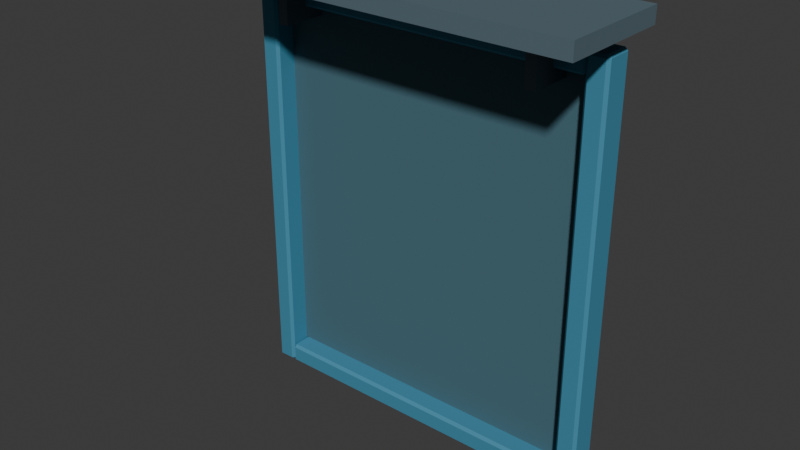 # Source: window_25.blend  (saved by Blender 5.2.45; exported with 4.5.12 LTS)
import bpy
from mathutils import Matrix  # noqa: F401  (used for matrix-valued properties, if any)

bpy.ops.wm.read_factory_settings(use_empty=True)
scene = bpy.context.scene
scene.name = 'Scene'

# ---- collections
col_collection = bpy.data.collections.new('Collection'); scene.collection.children.link(col_collection)

# ---- materials (node trees are filled in below, after node groups)
mat_window_25_palette = bpy.data.materials.new('window_25 palette')

# ---- material node trees
mat_window_25_palette.use_nodes = True; mat_window_25_palette.node_tree.nodes.clear()
_N = mat_window_25_palette.node_tree.nodes; _L = mat_window_25_palette.node_tree.links
n0 = _N.new('ShaderNodeBsdfPrincipled'); n0.name = 'Principled BSDF'; n0.location = (-200, 100)
n0.inputs[2].default_value = 0.78
n0.inputs[10].default_value = 0.005
n1 = _N.new('ShaderNodeOutputMaterial'); n1.name = 'Material Output'; n1.location = (200, 100)
n2 = _N.new('ShaderNodeVertexColor'); n2.name = 'Color Attribute'; n2.location = (0, 0)
n2.layer_name = 'Color'
_L.new(n0.outputs[0], n1.inputs[0])
_L.new(n2.outputs[0], n0.inputs[0])
n1.is_active_output = True

# ---- world
world_world = bpy.data.worlds.new('World'); scene.world = world_world
world_world.use_nodes = True; world_world.node_tree.nodes.clear()
_N = world_world.node_tree.nodes; _L = world_world.node_tree.links
n0 = _N.new('ShaderNodeOutputWorld'); n0.name = 'World Output'; n0.location = (200, 100)
n1 = _N.new('ShaderNodeBackground'); n1.name = 'Background'; n1.location = (-200, 100)
n1.inputs[0].default_value = (0.05088, 0.05088, 0.05088, 1.0)
_L.new(n1.outputs[0], n0.inputs[0])
n0.is_active_output = True
world_world.color = (0.05088, 0.05088, 0.05088)
world_world.sun_shadow_jitter_overblur = 0.0

# ---- meshes
me_cube_456 = bpy.data.meshes.new('Cube.456')
me_cube_456.from_pydata([(-0.72, -0.0275, -0.825), (-0.72, -0.0275, 0.825), (-0.72, 0.0275, -0.825), (-0.72, 0.0275, 0.825), (0.72, -0.0275, -0.825), (0.72, -0.0275, 0.825), (0.72, 0.0275, -0.825), (0.72, 0.0275, 0.825), (-0.798, -0.108, -0.915), (-0.798, -0.12, -0.903), (-0.81, -0.108, -0.903), (-0.798, -0.12, 0.903), (-0.798, -0.108, 0.915), (-0.81, -0.108, 0.903), (-0.798, -0.002, -0.915), (-0.81, -0.002, -0.903), (-0.798, 0.01, -0.903), (-0.798, -0.002, 0.915), (-0.798, 0.01, 0.903), (-0.81, -0.002, 0.903), (-0.732, -0.108, -0.915), (-0.72, -0.108, -0.903), (-0.732, -0.12, -0.903), (-0.732, -0.108, 0.915), (-0.732, -0.12, 0.903), (-0.72, -0.108, 0.903), (-0.732, -0.002, -0.915), (-0.732, 0.01, -0.903), (-0.72, -0.002, -0.903), (-0.732, -0.002, 0.915), (-0.72, -0.002, 0.903), (-0.732, 0.01, 0.903), (0.732, -0.108, -0.915), (0.732, -0.12, -0.903), (0.72, -0.108, -0.903), (0.732, -0.12, 0.903), (0.732, -0.108, 0.915), (0.72, -0.108, 0.903), (0.732, -0.002, -0.915), (0.72, -0.002, -0.903), (0.732, 0.01, -0.903), (0.732, -0.002, 0.915), (0.732, 0.01, 0.903), (0.72, -0.002, 0.903), (0.798, -0.108, -0.915), (0.81, -0.108, -0.903), (0.798, -0.12, -0.903), (0.798, -0.108, 0.915), (0.798, -0.12, 0.903), (0.81, -0.108, 0.903), (0.798, -0.002, -0.915), (0.798, 0.01, -0.903), (0.81, -0.002, -0.903), (0.798, -0.002, 0.915), (0.81, -0.002, 0.903), (0.798, 0.01, 0.903), (-0.708, -0.108, -0.915), (-0.708, -0.12, -0.903), (-0.72, -0.108, -0.903), (-0.708, -0.12, -0.837), (-0.708, -0.108, -0.825), (-0.72, -0.108, -0.837), (-0.708, -0.002, -0.915), (-0.72, -0.002, -0.903), (-0.708, 0.01, -0.903), (-0.708, -0.002, -0.825), (-0.708, 0.01, -0.837), (-0.72, -0.002, -0.837), (0.708, -0.108, -0.915), (0.72, -0.108, -0.903), (0.708, -0.12, -0.903), (0.708, -0.108, -0.825), (0.708, -0.12, -0.837), (0.72, -0.108, -0.837), (0.708, -0.002, -0.915), (0.708, 0.01, -0.903), (0.72, -0.002, -0.903), (0.708, -0.002, -0.825), (0.72, -0.002, -0.837), (0.708, 0.01, -0.837), (-0.708, -0.108, 0.825), (-0.708, -0.12, 0.837), (-0.72, -0.108, 0.837), (-0.708, -0.12, 0.903), (-0.708, -0.108, 0.915), (-0.72, -0.108, 0.903), (-0.708, -0.002, 0.825), (-0.72, -0.002, 0.837), (-0.708, 0.01, 0.837), (-0.708, -0.002, 0.915), (-0.708, 0.01, 0.903), (-0.72, -0.002, 0.903), (0.708, -0.108, 0.825), (0.72, -0.108, 0.837), (0.708, -0.12, 0.837), (0.708, -0.108, 0.915), (0.708, -0.12, 0.903), (0.72, -0.108, 0.903), (0.708, -0.002, 0.825), (0.708, 0.01, 0.837), (0.72, -0.002, 0.837), (0.708, -0.002, 0.915), (0.72, -0.002, 0.903), (0.708, 0.01, 0.903), (-0.87, -0.45, 0.99), (-0.87, -0.45, 1.06), (-0.87, 0.05, 0.99), (-0.87, 0.05, 1.06), (0.87, -0.45, 0.99), (0.87, -0.45, 1.06), (0.87, 0.05, 0.99), (0.87, 0.05, 1.06), (-0.5985, -0.22, 0.77), (-0.5985, -0.22, 1.02), (-0.5985, -0.02, 0.77), (-0.5985, -0.02, 1.02), (-0.5535, -0.22, 0.77), (-0.5535, -0.22, 1.02), (-0.5535, -0.02, 0.77), (-0.5535, -0.02, 1.02), (0.5535, -0.22, 0.77), (0.5535, -0.22, 1.02), (0.5535, -0.02, 0.77), (0.5535, -0.02, 1.02), (0.5985, -0.22, 0.77), (0.5985, -0.22, 1.02), (0.5985, -0.02, 0.77), (0.5985, -0.02, 1.02)], [], [(0, 1, 3, 2), (2, 3, 7, 6), (6, 7, 5, 4), (4, 5, 1, 0), (2, 6, 4, 0), (7, 3, 1, 5), (8, 9, 10), (11, 12, 13), (14, 15, 16), (17, 18, 19), (20, 21, 22), (23, 24, 25), (26, 27, 28), (29, 30, 31), (14, 8, 10, 15), (9, 11, 13, 10), (12, 17, 19, 13), (18, 16, 15, 19), (26, 14, 16, 27), (17, 29, 31, 18), (30, 28, 27, 31), (20, 26, 28, 21), (29, 23, 25, 30), (24, 22, 21, 25), (8, 20, 22, 9), (23, 12, 11, 24), (14, 26, 20, 8), (10, 13, 19, 15), (22, 24, 11, 9), (29, 17, 12, 23), (16, 18, 31, 27), (28, 30, 25, 21), (32, 33, 34), (35, 36, 37), (38, 39, 40), (41, 42, 43), (44, 45, 46), (47, 48, 49), (50, 51, 52), (53, 54, 55), (38, 32, 34, 39), (33, 35, 37, 34), (36, 41, 43, 37), (42, 40, 39, 43), (50, 38, 40, 51), (41, 53, 55, 42), (54, 52, 51, 55), (44, 50, 52, 45), (53, 47, 49, 54), (48, 46, 45, 49), (32, 44, 46, 33), (47, 36, 35, 48), (38, 50, 44, 32), (34, 37, 43, 39), (46, 48, 35, 33), (53, 41, 36, 47), (40, 42, 55, 51), (52, 54, 49, 45), (56, 57, 58), (59, 60, 61), (62, 63, 64), (65, 66, 67), (68, 69, 70), (71, 72, 73), (74, 75, 76), (77, 78, 79), (62, 56, 58, 63), (57, 59, 61, 58), (60, 65, 67, 61), (66, 64, 63, 67), (74, 62, 64, 75), (65, 77, 79, 66), (78, 76, 75, 79), (68, 74, 76, 69), (77, 71, 73, 78), (72, 70, 69, 73), (56, 68, 70, 57), (71, 60, 59, 72), (62, 74, 68, 56), (58, 61, 67, 63), (70, 72, 59, 57), (77, 65, 60, 71), (64, 66, 79, 75), (76, 78, 73, 69), (80, 81, 82), (83, 84, 85), (86, 87, 88), (89, 90, 91), (92, 93, 94), (95, 96, 97), (98, 99, 100), (101, 102, 103), (86, 80, 82, 87), (81, 83, 85, 82), (84, 89, 91, 85), (90, 88, 87, 91), (98, 86, 88, 99), (89, 101, 103, 90), (102, 100, 99, 103), (92, 98, 100, 93), (101, 95, 97, 102), (96, 94, 93, 97), (80, 92, 94, 81), (95, 84, 83, 96), (86, 98, 92, 80), (82, 85, 91, 87), (94, 96, 83, 81), (101, 89, 84, 95), (88, 90, 103, 99), (100, 102, 97, 93), (104, 105, 107, 106), (106, 107, 111, 110), (110, 111, 109, 108), (108, 109, 105, 104), (106, 110, 108, 104), (111, 107, 105, 109), (112, 113, 115, 114), (114, 115, 119, 118), (118, 119, 117, 116), (116, 117, 113, 112), (114, 118, 116, 112), (119, 115, 113, 117), (120, 121, 123, 122), (122, 123, 127, 126), (126, 127, 125, 124), (124, 125, 121, 120), (122, 126, 124, 120), (127, 123, 121, 125)])
_uv = me_cube_456.uv_layers.new(name='UVMap')
_uv.uv.foreach_set('vector', [0.375, 0.0, 0.625, 0.0, 0.625, 0.25, 0.375, 0.25, 0.375, 0.25, 0.625, 0.25, 0.625, 0.5, 0.375, 0.5, 0.375, 0.5, 0.625, 0.5, 0.625, 0.75, 0.375, 0.75, 0.375, 0.75, 0.625, 0.75, 0.625, 1.0, 0.375, 1.0, 0.125, 0.5, 0.375, 0.5, 0.375, 0.75, 0.125, 0.75, 0.625, 0.5, 0.875, 0.5, 0.875, 0.75, 0.625, 0.75, 0.1583, 0.7269, 0.1583, 0.75, 0.125, 0.7269, 0.6234, 0.9667, 0.625, 0.9667, 0.6234, 1.0, 0.1583, 0.5231, 0.125, 0.5231, 0.1583, 0.5, 0.625, 0.2645, 0.6234, 0.2833, 0.6234, 0.2327, 0.3417, 0.7269, 0.3762, 0.7269, 0.3592, 0.7667, 0.6417, 0.7551, 0.6234, 0.7833, 0.6234, 0.7327, 0.3417, 0.5231, 0.3592, 0.4833, 0.3762, 0.5231, 0.6417, 0.509, 0.6234, 0.5231, 0.6234, 0.475, 0.1583, 0.5231, 0.1583, 0.7269, 0.125, 0.7269, 0.125, 0.5231, 0.3766, 0.0, 0.6234, 0.0, 0.6234, 0.02308, 0.3766, 0.02308, 0.625, 0.02308, 0.625, 0.2645, 0.6234, 0.2327, 0.6234, 0.02308, 0.6234, 0.2833, 0.3766, 0.2833, 0.3766, 0.2269, 0.6234, 0.2327, 0.3417, 0.5231, 0.1583, 0.5231, 0.1583, 0.5, 0.3592, 0.4833, 0.625, 0.2645, 0.6417, 0.509, 0.6234, 0.475, 0.6234, 0.2833, 0.6234, 0.5231, 0.3762, 0.5231, 0.3592, 0.4833, 0.6234, 0.475, 0.3417, 0.7269, 0.3417, 0.5231, 0.3762, 0.5231, 0.3762, 0.7269, 0.6417, 0.509, 0.6417, 0.7551, 0.6234, 0.7327, 0.6234, 0.5231, 0.6234, 0.7833, 0.3592, 0.7667, 0.3762, 0.7269, 0.6234, 0.7327, 0.1583, 0.7269, 0.3417, 0.7269, 0.3592, 0.7667, 0.1583, 0.75, 0.6417, 0.7551, 0.625, 0.9667, 0.6234, 0.9667, 0.6234, 0.7833, 0.1583, 0.5231, 0.3417, 0.5231, 0.3417, 0.7269, 0.1583, 0.7269, 0.3766, 0.02308, 0.6234, 0.02308, 0.6234, 0.2327, 0.3766, 0.2269, 0.3592, 0.7667, 0.6234, 0.7833, 0.6234, 0.9667, 0.3766, 0.9667, 0.6417, 0.509, 0.8417, 0.5231, 0.8417, 0.7269, 0.6417, 0.7551, 0.3766, 0.2833, 0.6234, 0.2833, 0.6234, 0.475, 0.3592, 0.4833, 0.3762, 0.5231, 0.6234, 0.5231, 0.6234, 0.7327, 0.3762, 0.7269, 0.1583, 0.7269, 0.1583, 0.75, 0.125, 0.7269, 0.6234, 0.9667, 0.625, 0.9667, 0.6234, 1.0, 0.1583, 0.5231, 0.125, 0.5231, 0.1583, 0.5, 0.625, 0.2645, 0.6234, 0.2833, 0.6234, 0.2327, 0.3417, 0.7269, 0.3762, 0.7269, 0.3592, 0.7667, 0.6417, 0.7551, 0.6234, 0.7833, 0.6234, 0.7327, 0.3417, 0.5231, 0.3592, 0.4833, 0.3762, 0.5231, 0.6417, 0.509, 0.6234, 0.5231, 0.6234, 0.475, 0.1583, 0.5231, 0.1583, 0.7269, 0.125, 0.7269, 0.125, 0.5231, 0.3766, 0.0, 0.6234, 0.0, 0.6234, 0.02308, 0.3766, 0.02308, 0.625, 0.02308, 0.625, 0.2645, 0.6234, 0.2327, 0.6234, 0.02308, 0.6234, 0.2833, 0.3766, 0.2833, 0.3766, 0.2269, 0.6234, 0.2327, 0.3417, 0.5231, 0.1583, 0.5231, 0.1583, 0.5, 0.3592, 0.4833, 0.625, 0.2645, 0.6417, 0.509, 0.6234, 0.475, 0.6234, 0.2833, 0.6234, 0.5231, 0.3762, 0.5231, 0.3592, 0.4833, 0.6234, 0.475, 0.3417, 0.7269, 0.3417, 0.5231, 0.3762, 0.5231, 0.3762, 0.7269, 0.6417, 0.509, 0.6417, 0.7551, 0.6234, 0.7327, 0.6234, 0.5231, 0.6234, 0.7833, 0.3592, 0.7667, 0.3762, 0.7269, 0.6234, 0.7327, 0.1583, 0.7269, 0.3417, 0.7269, 0.3592, 0.7667, 0.1583, 0.75, 0.6417, 0.7551, 0.625, 0.9667, 0.6234, 0.9667, 0.6234, 0.7833, 0.1583, 0.5231, 0.3417, 0.5231, 0.3417, 0.7269, 0.1583, 0.7269, 0.3766, 0.02308, 0.6234, 0.02308, 0.6234, 0.2327, 0.3766, 0.2269, 0.3592, 0.7667, 0.6234, 0.7833, 0.6234, 0.9667, 0.3766, 0.9667, 0.6417, 0.509, 0.8417, 0.5231, 0.8417, 0.7269, 0.6417, 0.7551, 0.3766, 0.2833, 0.6234, 0.2833, 0.6234, 0.475, 0.3592, 0.4833, 0.3762, 0.5231, 0.6234, 0.5231, 0.6234, 0.7327, 0.3762, 0.7269, 0.1271, 0.7269, 0.1271, 0.75, 0.125, 0.7269, 0.5917, 0.9979, 0.625, 0.9979, 0.5917, 1.0, 0.1271, 0.5231, 0.125, 0.5231, 0.1271, 0.5, 0.625, 0.2437, 0.5917, 0.2521, 0.5917, 0.2327, 0.3729, 0.7269, 0.4, 0.7269, 0.3906, 0.751, 0.626, 0.7395, 0.5917, 0.7521, 0.5917, 0.7327, 0.3729, 0.5231, 0.3906, 0.499, 0.4, 0.5231, 0.626, 0.5168, 0.5917, 0.5231, 0.5917, 0.4984, 0.1271, 0.5231, 0.1271, 0.7269, 0.125, 0.7269, 0.125, 0.5231, 0.4083, 0.0, 0.5917, 0.0, 0.5917, 0.02308, 0.4083, 0.02308, 0.625, 0.02308, 0.625, 0.2437, 0.5917, 0.2327, 0.5917, 0.02308, 0.5917, 0.2521, 0.4083, 0.2521, 0.4083, 0.2269, 0.5917, 0.2327, 0.3729, 0.5231, 0.1271, 0.5231, 0.1271, 0.5, 0.3906, 0.499, 0.625, 0.2437, 0.626, 0.5168, 0.5917, 0.4984, 0.5917, 0.2521, 0.5917, 0.5231, 0.4, 0.5231, 0.3906, 0.499, 0.5917, 0.4984, 0.3729, 0.7269, 0.3729, 0.5231, 0.4, 0.5231, 0.4, 0.7269, 0.626, 0.5168, 0.626, 0.7395, 0.5917, 0.7327, 0.5917, 0.5231, 0.5917, 0.7521, 0.3906, 0.751, 0.4, 0.7269, 0.5917, 0.7327, 0.1271, 0.7269, 0.3729, 0.7269, 0.3906, 0.751, 0.1271, 0.75, 0.626, 0.7395, 0.625, 0.9979, 0.5917, 0.9979, 0.5917, 0.7521, 0.1271, 0.5231, 0.3729, 0.5231, 0.3729, 0.7269, 0.1271, 0.7269, 0.4083, 0.02308, 0.5917, 0.02308, 0.5917, 0.2327, 0.4083, 0.2269, 0.3906, 0.751, 0.5917, 0.7521, 0.5917, 0.9979, 0.4083, 0.9979, 0.626, 0.5168, 0.8729, 0.5231, 0.8729, 0.7269, 0.626, 0.7395, 0.4083, 0.2521, 0.5917, 0.2521, 0.5917, 0.4984, 0.3906, 0.499, 0.4, 0.5231, 0.5917, 0.5231, 0.5917, 0.7327, 0.4, 0.7269, 0.1271, 0.7269, 0.1271, 0.75, 0.125, 0.7269, 0.5917, 0.9979, 0.625, 0.9979, 0.5917, 1.0, 0.1271, 0.5231, 0.125, 0.5231, 0.1271, 0.5, 0.625, 0.2437, 0.5917, 0.2521, 0.5917, 0.2327, 0.3729, 0.7269, 0.4, 0.7269, 0.3906, 0.751, 0.626, 0.7395, 0.5917, 0.7521, 0.5917, 0.7327, 0.3729, 0.5231, 0.3906, 0.499, 0.4, 0.5231, 0.626, 0.5168, 0.5917, 0.5231, 0.5917, 0.4984, 0.1271, 0.5231, 0.1271, 0.7269, 0.125, 0.7269, 0.125, 0.5231, 0.4083, 0.0, 0.5917, 0.0, 0.5917, 0.02308, 0.4083, 0.02308, 0.625, 0.02308, 0.625, 0.2437, 0.5917, 0.2327, 0.5917, 0.02308, 0.5917, 0.2521, 0.4083, 0.2521, 0.4083, 0.2269, 0.5917, 0.2327, 0.3729, 0.5231, 0.1271, 0.5231, 0.1271, 0.5, 0.3906, 0.499, 0.625, 0.2437, 0.626, 0.5168, 0.5917, 0.4984, 0.5917, 0.2521, 0.5917, 0.5231, 0.4, 0.5231, 0.3906, 0.499, 0.5917, 0.4984, 0.3729, 0.7269, 0.3729, 0.5231, 0.4, 0.5231, 0.4, 0.7269, 0.626, 0.5168, 0.626, 0.7395, 0.5917, 0.7327, 0.5917, 0.5231, 0.5917, 0.7521, 0.3906, 0.751, 0.4, 0.7269, 0.5917, 0.7327, 0.1271, 0.7269, 0.3729, 0.7269, 0.3906, 0.751, 0.1271, 0.75, 0.626, 0.7395, 0.625, 0.9979, 0.5917, 0.9979, 0.5917, 0.7521, 0.1271, 0.5231, 0.3729, 0.5231, 0.3729, 0.7269, 0.1271, 0.7269, 0.4083, 0.02308, 0.5917, 0.02308, 0.5917, 0.2327, 0.4083, 0.2269, 0.3906, 0.751, 0.5917, 0.7521, 0.5917, 0.9979, 0.4083, 0.9979, 0.626, 0.5168, 0.8729, 0.5231, 0.8729, 0.7269, 0.626, 0.7395, 0.4083, 0.2521, 0.5917, 0.2521, 0.5917, 0.4984, 0.3906, 0.499, 0.4, 0.5231, 0.5917, 0.5231, 0.5917, 0.7327, 0.4, 0.7269, 0.375, 0.0, 0.625, 0.0, 0.625, 0.25, 0.375, 0.25, 0.375, 0.25, 0.625, 0.25, 0.625, 0.5, 0.375, 0.5, 0.375, 0.5, 0.625, 0.5, 0.625, 0.75, 0.375, 0.75, 0.375, 0.75, 0.625, 0.75, 0.625, 1.0, 0.375, 1.0, 0.125, 0.5, 0.375, 0.5, 0.375, 0.75, 0.125, 0.75, 0.625, 0.5, 0.875, 0.5, 0.875, 0.75, 0.625, 0.75, 0.375, 0.0, 0.625, 0.0, 0.625, 0.25, 0.375, 0.25, 0.375, 0.25, 0.625, 0.25, 0.625, 0.5, 0.375, 0.5, 0.375, 0.5, 0.625, 0.5, 0.625, 0.75, 0.375, 0.75, 0.375, 0.75, 0.625, 0.75, 0.625, 1.0, 0.375, 1.0, 0.125, 0.5, 0.375, 0.5, 0.375, 0.75, 0.125, 0.75, 0.625, 0.5, 0.875, 0.5, 0.875, 0.75, 0.625, 0.75, 0.375, 0.0, 0.625, 0.0, 0.625, 0.25, 0.375, 0.25, 0.375, 0.25, 0.625, 0.25, 0.625, 0.5, 0.375, 0.5, 0.375, 0.5, 0.625, 0.5, 0.625, 0.75, 0.375, 0.75, 0.375, 0.75, 0.625, 0.75, 0.625, 1.0, 0.375, 1.0, 0.125, 0.5, 0.375, 0.5, 0.375, 0.75, 0.125, 0.75, 0.625, 0.5, 0.875, 0.5, 0.875, 0.75, 0.625, 0.75])
_ca = me_cube_456.color_attributes.new('Color', 'BYTE_COLOR', 'CORNER')
_ca.data.foreach_set('color', [0.05951, 0.15, 0.1912, 1.0, 0.05951, 0.15, 0.1912, 1.0, 0.05951, 0.15, 0.1912, 1.0, 0.05951, 0.15, 0.1912, 1.0, 0.05951, 0.15, 0.1912, 1.0, 0.05951, 0.15, 0.1912, 1.0, 0.05951, 0.15, 0.1912, 1.0, 0.05951, 0.15, 0.1912, 1.0, 0.05951, 0.15, 0.1912, 1.0, 0.05951, 0.15, 0.1912, 1.0, 0.05951, 0.15, 0.1912, 1.0, 0.05951, 0.15, 0.1912, 1.0, 0.05951, 0.15, 0.1912, 1.0, 0.05951, 0.15, 0.1912, 1.0, 0.05951, 0.15, 0.1912, 1.0, 0.05951, 0.15, 0.1912, 1.0, 0.05951, 0.15, 0.1912, 1.0, 0.05951, 0.15, 0.1912, 1.0, 0.05951, 0.15, 0.1912, 1.0, 0.05951, 0.15, 0.1912, 1.0, 0.05951, 0.15, 0.1912, 1.0, 0.05951, 0.15, 0.1912, 1.0, 0.05951, 0.15, 0.1912, 1.0, 0.05951, 0.15, 0.1912, 1.0, 0.05448, 0.2502, 0.3813, 1.0, 0.05448, 0.2502, 0.3813, 1.0, 0.05448, 0.2502, 0.3813, 1.0, 0.05448, 0.2502, 0.3813, 1.0, 0.05448, 0.2502, 0.3813, 1.0, 0.05448, 0.2502, 0.3813, 1.0, 0.05448, 0.2502, 0.3813, 1.0, 0.05448, 0.2502, 0.3813, 1.0, 0.05448, 0.2502, 0.3813, 1.0, 0.05448, 0.2502, 0.3813, 1.0, 0.05448, 0.2502, 0.3813, 1.0, 0.05448, 0.2502, 0.3813, 1.0, 0.05448, 0.2502, 0.3813, 1.0, 0.05448, 0.2502, 0.3813, 1.0, 0.05448, 0.2502, 0.3813, 1.0, 0.05448, 0.2502, 0.3813, 1.0, 0.05448, 0.2502, 0.3813, 1.0, 0.05448, 0.2502, 0.3813, 1.0, 0.05448, 0.2502, 0.3813, 1.0, 0.05448, 0.2502, 0.3813, 1.0, 0.05448, 0.2502, 0.3813, 1.0, 0.05448, 0.2502, 0.3813, 1.0, 0.05448, 0.2502, 0.3813, 1.0, 0.05448, 0.2502, 0.3813, 1.0, 0.05448, 0.2502, 0.3813, 1.0, 0.05448, 0.2502, 0.3813, 1.0, 0.05448, 0.2502, 0.3813, 1.0, 0.05448, 0.2502, 0.3813, 1.0, 0.05448, 0.2502, 0.3813, 1.0, 0.05448, 0.2502, 0.3813, 1.0, 0.05448, 0.2502, 0.3813, 1.0, 0.05448, 0.2502, 0.3813, 1.0, 0.05448, 0.2502, 0.3813, 1.0, 0.05448, 0.2502, 0.3813, 1.0, 0.05448, 0.2502, 0.3813, 1.0, 0.05448, 0.2502, 0.3813, 1.0, 0.05448, 0.2502, 0.3813, 1.0, 0.05448, 0.2502, 0.3813, 1.0, 0.05448, 0.2502, 0.3813, 1.0, 0.05448, 0.2502, 0.3813, 1.0, 0.05448, 0.2502, 0.3813, 1.0, 0.05448, 0.2502, 0.3813, 1.0, 0.05448, 0.2502, 0.3813, 1.0, 0.05448, 0.2502, 0.3813, 1.0, 0.05448, 0.2502, 0.3813, 1.0, 0.05448, 0.2502, 0.3813, 1.0, 0.05448, 0.2502, 0.3813, 1.0, 0.05448, 0.2502, 0.3813, 1.0, 0.05448, 0.2502, 0.3813, 1.0, 0.05448, 0.2502, 0.3813, 1.0, 0.05448, 0.2502, 0.3813, 1.0, 0.05448, 0.2502, 0.3813, 1.0, 0.05448, 0.2502, 0.3813, 1.0, 0.05448, 0.2502, 0.3813, 1.0, 0.05448, 0.2502, 0.3813, 1.0, 0.05448, 0.2502, 0.3813, 1.0, 0.05448, 0.2502, 0.3813, 1.0, 0.05448, 0.2502, 0.3813, 1.0, 0.05448, 0.2502, 0.3813, 1.0, 0.05448, 0.2502, 0.3813, 1.0, 0.05448, 0.2502, 0.3813, 1.0, 0.05448, 0.2502, 0.3813, 1.0, 0.05448, 0.2502, 0.3813, 1.0, 0.05448, 0.2502, 0.3813, 1.0, 0.05448, 0.2502, 0.3813, 1.0, 0.05448, 0.2502, 0.3813, 1.0, 0.05448, 0.2502, 0.3813, 1.0, 0.05448, 0.2502, 0.3813, 1.0, 0.05448, 0.2502, 0.3813, 1.0, 0.05448, 0.2502, 0.3813, 1.0, 0.05448, 0.2502, 0.3813, 1.0, 0.05448, 0.2502, 0.3813, 1.0, 0.05448, 0.2502, 0.3813, 1.0, 0.05448, 0.2502, 0.3813, 1.0, 0.05448, 0.2502, 0.3813, 1.0, 0.05448, 0.2502, 0.3813, 1.0, 0.05448, 0.2502, 0.3813, 1.0, 0.05448, 0.2502, 0.3813, 1.0, 0.05448, 0.2502, 0.3813, 1.0, 0.05448, 0.2502, 0.3813, 1.0, 0.05448, 0.2502, 0.3813, 1.0, 0.05448, 0.2502, 0.3813, 1.0, 0.05448, 0.2502, 0.3813, 1.0, 0.05448, 0.2502, 0.3813, 1.0, 0.05448, 0.2502, 0.3813, 1.0, 0.05448, 0.2502, 0.3813, 1.0, 0.05448, 0.2502, 0.3813, 1.0, 0.05448, 0.2502, 0.3813, 1.0, 0.05448, 0.2502, 0.3813, 1.0, 0.05448, 0.2502, 0.3813, 1.0, 0.05448, 0.2502, 0.3813, 1.0, 0.05448, 0.2502, 0.3813, 1.0, 0.05448, 0.2502, 0.3813, 1.0, 0.05448, 0.2502, 0.3813, 1.0, 0.05448, 0.2502, 0.3813, 1.0, 0.05448, 0.2502, 0.3813, 1.0, 0.05448, 0.2502, 0.3813, 1.0, 0.05448, 0.2502, 0.3813, 1.0, 0.05448, 0.2502, 0.3813, 1.0, 0.05448, 0.2502, 0.3813, 1.0, 0.05448, 0.2502, 0.3813, 1.0, 0.05448, 0.2502, 0.3813, 1.0, 0.05448, 0.2502, 0.3813, 1.0, 0.05448, 0.2502, 0.3813, 1.0, 0.05448, 0.2502, 0.3813, 1.0, 0.05448, 0.2502, 0.3813, 1.0, 0.05448, 0.2502, 0.3813, 1.0, 0.05448, 0.2502, 0.3813, 1.0, 0.05448, 0.2502, 0.3813, 1.0, 0.05448, 0.2502, 0.3813, 1.0, 0.05448, 0.2502, 0.3813, 1.0, 0.05448, 0.2502, 0.3813, 1.0, 0.05448, 0.2502, 0.3813, 1.0, 0.05448, 0.2502, 0.3813, 1.0, 0.05448, 0.2502, 0.3813, 1.0, 0.05448, 0.2502, 0.3813, 1.0, 0.05448, 0.2502, 0.3813, 1.0, 0.05448, 0.2502, 0.3813, 1.0, 0.05448, 0.2502, 0.3813, 1.0, 0.05448, 0.2502, 0.3813, 1.0, 0.05448, 0.2502, 0.3813, 1.0, 0.05448, 0.2502, 0.3813, 1.0, 0.05448, 0.2502, 0.3813, 1.0, 0.05448, 0.2502, 0.3813, 1.0, 0.05448, 0.2502, 0.3813, 1.0, 0.05448, 0.2502, 0.3813, 1.0, 0.05448, 0.2502, 0.3813, 1.0, 0.05448, 0.2502, 0.3813, 1.0, 0.05448, 0.2502, 0.3813, 1.0, 0.05448, 0.2502, 0.3813, 1.0, 0.05448, 0.2502, 0.3813, 1.0, 0.05448, 0.2502, 0.3813, 1.0, 0.05448, 0.2502, 0.3813, 1.0, 0.05448, 0.2502, 0.3813, 1.0, 0.05448, 0.2502, 0.3813, 1.0, 0.05448, 0.2502, 0.3813, 1.0, 0.05448, 0.2502, 0.3813, 1.0, 0.05448, 0.2502, 0.3813, 1.0, 0.05448, 0.2502, 0.3813, 1.0, 0.05448, 0.2502, 0.3813, 1.0, 0.05448, 0.2502, 0.3813, 1.0, 0.05448, 0.2502, 0.3813, 1.0, 0.05448, 0.2502, 0.3813, 1.0, 0.05448, 0.2502, 0.3813, 1.0, 0.05448, 0.2502, 0.3813, 1.0, 0.05448, 0.2502, 0.3813, 1.0, 0.05448, 0.2502, 0.3813, 1.0, 0.05448, 0.2502, 0.3813, 1.0, 0.05448, 0.2502, 0.3813, 1.0, 0.05448, 0.2502, 0.3813, 1.0, 0.05448, 0.2502, 0.3813, 1.0, 0.05448, 0.2502, 0.3813, 1.0, 0.05448, 0.2502, 0.3813, 1.0, 0.05448, 0.2502, 0.3813, 1.0, 0.05448, 0.2502, 0.3813, 1.0, 0.05448, 0.2502, 0.3813, 1.0, 0.05448, 0.2502, 0.3813, 1.0, 0.05448, 0.2502, 0.3813, 1.0, 0.05448, 0.2502, 0.3813, 1.0, 0.05448, 0.2502, 0.3813, 1.0, 0.05448, 0.2502, 0.3813, 1.0, 0.05448, 0.2502, 0.3813, 1.0, 0.05448, 0.2502, 0.3813, 1.0, 0.05448, 0.2502, 0.3813, 1.0, 0.05448, 0.2502, 0.3813, 1.0, 0.05448, 0.2502, 0.3813, 1.0, 0.05448, 0.2502, 0.3813, 1.0, 0.05448, 0.2502, 0.3813, 1.0, 0.05448, 0.2502, 0.3813, 1.0, 0.05448, 0.2502, 0.3813, 1.0, 0.05448, 0.2502, 0.3813, 1.0, 0.05448, 0.2502, 0.3813, 1.0, 0.05448, 0.2502, 0.3813, 1.0, 0.05448, 0.2502, 0.3813, 1.0, 0.05448, 0.2502, 0.3813, 1.0, 0.05448, 0.2502, 0.3813, 1.0, 0.05448, 0.2502, 0.3813, 1.0, 0.05448, 0.2502, 0.3813, 1.0, 0.05448, 0.2502, 0.3813, 1.0, 0.05448, 0.2502, 0.3813, 1.0, 0.05448, 0.2502, 0.3813, 1.0, 0.05448, 0.2502, 0.3813, 1.0, 0.05448, 0.2502, 0.3813, 1.0, 0.05448, 0.2502, 0.3813, 1.0, 0.05448, 0.2502, 0.3813, 1.0, 0.05448, 0.2502, 0.3813, 1.0, 0.05448, 0.2502, 0.3813, 1.0, 0.05448, 0.2502, 0.3813, 1.0, 0.05448, 0.2502, 0.3813, 1.0, 0.05448, 0.2502, 0.3813, 1.0, 0.05448, 0.2502, 0.3813, 1.0, 0.05448, 0.2502, 0.3813, 1.0, 0.05448, 0.2502, 0.3813, 1.0, 0.05448, 0.2502, 0.3813, 1.0, 0.05448, 0.2502, 0.3813, 1.0, 0.05448, 0.2502, 0.3813, 1.0, 0.05448, 0.2502, 0.3813, 1.0, 0.05448, 0.2502, 0.3813, 1.0, 0.05448, 0.2502, 0.3813, 1.0, 0.05448, 0.2502, 0.3813, 1.0, 0.05448, 0.2502, 0.3813, 1.0, 0.05448, 0.2502, 0.3813, 1.0, 0.05448, 0.2502, 0.3813, 1.0, 0.05448, 0.2502, 0.3813, 1.0, 0.05448, 0.2502, 0.3813, 1.0, 0.05448, 0.2502, 0.3813, 1.0, 0.05448, 0.2502, 0.3813, 1.0, 0.05448, 0.2502, 0.3813, 1.0, 0.05448, 0.2502, 0.3813, 1.0, 0.05448, 0.2502, 0.3813, 1.0, 0.05448, 0.2502, 0.3813, 1.0, 0.05448, 0.2502, 0.3813, 1.0, 0.05448, 0.2502, 0.3813, 1.0, 0.05448, 0.2502, 0.3813, 1.0, 0.05448, 0.2502, 0.3813, 1.0, 0.05448, 0.2502, 0.3813, 1.0, 0.05448, 0.2502, 0.3813, 1.0, 0.05448, 0.2502, 0.3813, 1.0, 0.05448, 0.2502, 0.3813, 1.0, 0.05448, 0.2502, 0.3813, 1.0, 0.05448, 0.2502, 0.3813, 1.0, 0.05448, 0.2502, 0.3813, 1.0, 0.05448, 0.2502, 0.3813, 1.0, 0.05448, 0.2502, 0.3813, 1.0, 0.05448, 0.2502, 0.3813, 1.0, 0.05448, 0.2502, 0.3813, 1.0, 0.05448, 0.2502, 0.3813, 1.0, 0.05448, 0.2502, 0.3813, 1.0, 0.05448, 0.2502, 0.3813, 1.0, 0.05448, 0.2502, 0.3813, 1.0, 0.05448, 0.2502, 0.3813, 1.0, 0.05448, 0.2502, 0.3813, 1.0, 0.05448, 0.2502, 0.3813, 1.0, 0.05448, 0.2502, 0.3813, 1.0, 0.05448, 0.2502, 0.3813, 1.0, 0.05448, 0.2502, 0.3813, 1.0, 0.05448, 0.2502, 0.3813, 1.0, 0.05448, 0.2502, 0.3813, 1.0, 0.05448, 0.2502, 0.3813, 1.0, 0.05448, 0.2502, 0.3813, 1.0, 0.05448, 0.2502, 0.3813, 1.0, 0.05448, 0.2502, 0.3813, 1.0, 0.05448, 0.2502, 0.3813, 1.0, 0.05448, 0.2502, 0.3813, 1.0, 0.05448, 0.2502, 0.3813, 1.0, 0.05448, 0.2502, 0.3813, 1.0, 0.05448, 0.2502, 0.3813, 1.0, 0.05448, 0.2502, 0.3813, 1.0, 0.05448, 0.2502, 0.3813, 1.0, 0.05448, 0.2502, 0.3813, 1.0, 0.05448, 0.2502, 0.3813, 1.0, 0.05448, 0.2502, 0.3813, 1.0, 0.05448, 0.2502, 0.3813, 1.0, 0.05448, 0.2502, 0.3813, 1.0, 0.05448, 0.2502, 0.3813, 1.0, 0.05448, 0.2502, 0.3813, 1.0, 0.05448, 0.2502, 0.3813, 1.0, 0.05448, 0.2502, 0.3813, 1.0, 0.05448, 0.2502, 0.3813, 1.0, 0.05448, 0.2502, 0.3813, 1.0, 0.05448, 0.2502, 0.3813, 1.0, 0.05448, 0.2502, 0.3813, 1.0, 0.05448, 0.2502, 0.3813, 1.0, 0.05448, 0.2502, 0.3813, 1.0, 0.05448, 0.2502, 0.3813, 1.0, 0.05448, 0.2502, 0.3813, 1.0, 0.05448, 0.2502, 0.3813, 1.0, 0.05448, 0.2502, 0.3813, 1.0, 0.05448, 0.2502, 0.3813, 1.0, 0.05448, 0.2502, 0.3813, 1.0, 0.05448, 0.2502, 0.3813, 1.0, 0.05448, 0.2502, 0.3813, 1.0, 0.05448, 0.2502, 0.3813, 1.0, 0.05448, 0.2502, 0.3813, 1.0, 0.05448, 0.2502, 0.3813, 1.0, 0.05448, 0.2502, 0.3813, 1.0, 0.05448, 0.2502, 0.3813, 1.0, 0.05448, 0.2502, 0.3813, 1.0, 0.05448, 0.2502, 0.3813, 1.0, 0.05448, 0.2502, 0.3813, 1.0, 0.05448, 0.2502, 0.3813, 1.0, 0.05448, 0.2502, 0.3813, 1.0, 0.05448, 0.2502, 0.3813, 1.0, 0.05448, 0.2502, 0.3813, 1.0, 0.05448, 0.2502, 0.3813, 1.0, 0.05448, 0.2502, 0.3813, 1.0, 0.05448, 0.2502, 0.3813, 1.0, 0.05448, 0.2502, 0.3813, 1.0, 0.05448, 0.2502, 0.3813, 1.0, 0.05448, 0.2502, 0.3813, 1.0, 0.05448, 0.2502, 0.3813, 1.0, 0.05448, 0.2502, 0.3813, 1.0, 0.05448, 0.2502, 0.3813, 1.0, 0.05448, 0.2502, 0.3813, 1.0, 0.05448, 0.2502, 0.3813, 1.0, 0.05448, 0.2502, 0.3813, 1.0, 0.05448, 0.2502, 0.3813, 1.0, 0.05448, 0.2502, 0.3813, 1.0, 0.05448, 0.2502, 0.3813, 1.0, 0.05448, 0.2502, 0.3813, 1.0, 0.05448, 0.2502, 0.3813, 1.0, 0.05448, 0.2502, 0.3813, 1.0, 0.05448, 0.2502, 0.3813, 1.0, 0.05448, 0.2502, 0.3813, 1.0, 0.05448, 0.2502, 0.3813, 1.0, 0.05448, 0.2502, 0.3813, 1.0, 0.05448, 0.2502, 0.3813, 1.0, 0.05448, 0.2502, 0.3813, 1.0, 0.05448, 0.2502, 0.3813, 1.0, 0.05448, 0.2502, 0.3813, 1.0, 0.05448, 0.2502, 0.3813, 1.0, 0.05448, 0.2502, 0.3813, 1.0, 0.05448, 0.2502, 0.3813, 1.0, 0.05448, 0.2502, 0.3813, 1.0, 0.05448, 0.2502, 0.3813, 1.0, 0.05448, 0.2502, 0.3813, 1.0, 0.05448, 0.2502, 0.3813, 1.0, 0.05448, 0.2502, 0.3813, 1.0, 0.05448, 0.2502, 0.3813, 1.0, 0.05448, 0.2502, 0.3813, 1.0, 0.05448, 0.2502, 0.3813, 1.0, 0.05448, 0.2502, 0.3813, 1.0, 0.05448, 0.2502, 0.3813, 1.0, 0.05448, 0.2502, 0.3813, 1.0, 0.05448, 0.2502, 0.3813, 1.0, 0.05448, 0.2502, 0.3813, 1.0, 0.05448, 0.2502, 0.3813, 1.0, 0.05448, 0.2502, 0.3813, 1.0, 0.05448, 0.2502, 0.3813, 1.0, 0.05448, 0.2502, 0.3813, 1.0, 0.05448, 0.2502, 0.3813, 1.0, 0.05448, 0.2502, 0.3813, 1.0, 0.05448, 0.2502, 0.3813, 1.0, 0.05448, 0.2502, 0.3813, 1.0, 0.05448, 0.2502, 0.3813, 1.0, 0.05448, 0.2502, 0.3813, 1.0, 0.05448, 0.2502, 0.3813, 1.0, 0.05448, 0.2502, 0.3813, 1.0, 0.05448, 0.2502, 0.3813, 1.0, 0.05448, 0.2502, 0.3813, 1.0, 0.05448, 0.2502, 0.3813, 1.0, 0.05448, 0.2502, 0.3813, 1.0, 0.05448, 0.2502, 0.3813, 1.0, 0.05448, 0.2502, 0.3813, 1.0, 0.05448, 0.2502, 0.3813, 1.0, 0.05448, 0.2502, 0.3813, 1.0, 0.05448, 0.2502, 0.3813, 1.0, 0.05448, 0.2502, 0.3813, 1.0, 0.05448, 0.2502, 0.3813, 1.0, 0.05448, 0.2502, 0.3813, 1.0, 0.05448, 0.2502, 0.3813, 1.0, 0.05448, 0.2502, 0.3813, 1.0, 0.05448, 0.2502, 0.3813, 1.0, 0.05448, 0.2502, 0.3813, 1.0, 0.05448, 0.2502, 0.3813, 1.0, 0.05448, 0.2502, 0.3813, 1.0, 0.05448, 0.2502, 0.3813, 1.0, 0.05448, 0.2502, 0.3813, 1.0, 0.05448, 0.2502, 0.3813, 1.0, 0.05448, 0.2502, 0.3813, 1.0, 0.05448, 0.2502, 0.3813, 1.0, 0.05448, 0.2502, 0.3813, 1.0, 0.05448, 0.2502, 0.3813, 1.0, 0.05448, 0.2502, 0.3813, 1.0, 0.05448, 0.2502, 0.3813, 1.0, 0.05448, 0.2502, 0.3813, 1.0, 0.05448, 0.2502, 0.3813, 1.0, 0.05448, 0.2502, 0.3813, 1.0, 0.05448, 0.2502, 0.3813, 1.0, 0.05448, 0.2502, 0.3813, 1.0, 0.05448, 0.2502, 0.3813, 1.0, 0.05448, 0.2502, 0.3813, 1.0, 0.05448, 0.2502, 0.3813, 1.0, 0.05448, 0.2502, 0.3813, 1.0, 0.05448, 0.2502, 0.3813, 1.0, 0.05448, 0.2502, 0.3813, 1.0, 0.05448, 0.2502, 0.3813, 1.0, 0.05448, 0.2502, 0.3813, 1.0, 0.05448, 0.2502, 0.3813, 1.0, 0.05448, 0.2502, 0.3813, 1.0, 0.05448, 0.2502, 0.3813, 1.0, 0.05448, 0.2502, 0.3813, 1.0, 0.05448, 0.2502, 0.3813, 1.0, 0.05448, 0.2502, 0.3813, 1.0, 0.09084, 0.1413, 0.1714, 1.0, 0.09084, 0.1413, 0.1714, 1.0, 0.09084, 0.1413, 0.1714, 1.0, 0.09084, 0.1413, 0.1714, 1.0, 0.09084, 0.1413, 0.1714, 1.0, 0.09084, 0.1413, 0.1714, 1.0, 0.09084, 0.1413, 0.1714, 1.0, 0.09084, 0.1413, 0.1714, 1.0, 0.09084, 0.1413, 0.1714, 1.0, 0.09084, 0.1413, 0.1714, 1.0, 0.09084, 0.1413, 0.1714, 1.0, 0.09084, 0.1413, 0.1714, 1.0, 0.09084, 0.1413, 0.1714, 1.0, 0.09084, 0.1413, 0.1714, 1.0, 0.09084, 0.1413, 0.1714, 1.0, 0.09084, 0.1413, 0.1714, 1.0, 0.09084, 0.1413, 0.1714, 1.0, 0.09084, 0.1413, 0.1714, 1.0, 0.09084, 0.1413, 0.1714, 1.0, 0.09084, 0.1413, 0.1714, 1.0, 0.09084, 0.1413, 0.1714, 1.0, 0.09084, 0.1413, 0.1714, 1.0, 0.09084, 0.1413, 0.1714, 1.0, 0.09084, 0.1413, 0.1714, 1.0, 0.09084, 0.1413, 0.1714, 1.0, 0.09084, 0.1413, 0.1714, 1.0, 0.09084, 0.1413, 0.1714, 1.0, 0.09084, 0.1413, 0.1714, 1.0, 0.09084, 0.1413, 0.1714, 1.0, 0.09084, 0.1413, 0.1714, 1.0, 0.09084, 0.1413, 0.1714, 1.0, 0.09084, 0.1413, 0.1714, 1.0, 0.09084, 0.1413, 0.1714, 1.0, 0.09084, 0.1413, 0.1714, 1.0, 0.09084, 0.1413, 0.1714, 1.0, 0.09084, 0.1413, 0.1714, 1.0, 0.09084, 0.1413, 0.1714, 1.0, 0.09084, 0.1413, 0.1714, 1.0, 0.09084, 0.1413, 0.1714, 1.0, 0.09084, 0.1413, 0.1714, 1.0, 0.09084, 0.1413, 0.1714, 1.0, 0.09084, 0.1413, 0.1714, 1.0, 0.09084, 0.1413, 0.1714, 1.0, 0.09084, 0.1413, 0.1714, 1.0, 0.09084, 0.1413, 0.1714, 1.0, 0.09084, 0.1413, 0.1714, 1.0, 0.09084, 0.1413, 0.1714, 1.0, 0.09084, 0.1413, 0.1714, 1.0, 0.09084, 0.1413, 0.1714, 1.0, 0.09084, 0.1413, 0.1714, 1.0, 0.09084, 0.1413, 0.1714, 1.0, 0.09084, 0.1413, 0.1714, 1.0, 0.09084, 0.1413, 0.1714, 1.0, 0.09084, 0.1413, 0.1714, 1.0, 0.09084, 0.1413, 0.1714, 1.0, 0.09084, 0.1413, 0.1714, 1.0, 0.09084, 0.1413, 0.1714, 1.0, 0.09084, 0.1413, 0.1714, 1.0, 0.09084, 0.1413, 0.1714, 1.0, 0.09084, 0.1413, 0.1714, 1.0, 0.09084, 0.1413, 0.1714, 1.0, 0.09084, 0.1413, 0.1714, 1.0, 0.09084, 0.1413, 0.1714, 1.0, 0.09084, 0.1413, 0.1714, 1.0, 0.09084, 0.1413, 0.1714, 1.0, 0.09084, 0.1413, 0.1714, 1.0, 0.09084, 0.1413, 0.1714, 1.0, 0.09084, 0.1413, 0.1714, 1.0, 0.09084, 0.1413, 0.1714, 1.0, 0.09084, 0.1413, 0.1714, 1.0, 0.09084, 0.1413, 0.1714, 1.0, 0.09084, 0.1413, 0.1714, 1.0])
me_cube_456.materials.append(mat_window_25_palette)
me_cube_456.update()

# ---- objects
ob_window_25 = bpy.data.objects.new('window_25', me_cube_456)

# ---- transforms, parenting, visibility, modifiers, constraints
ob_window_25.location = (0.0, 0.0, 0.825)

# ---- collection membership
col_collection.objects.link(ob_window_25)

# ---- scene / render settings (as saved in the file)
scene.frame_start = 1; scene.frame_end = 250; scene.frame_set(1)
scene.render.engine = 'BLENDER_EEVEE_NEXT'
scene.render.bake_bias = 0.0
scene.render.bake_samples = 0
scene.render.compositor_device = 'GPU'
scene.eevee.use_volume_custom_range = False
scene.eevee.fast_gi_thickness_near = 0.1
scene.eevee.fast_gi_thickness_far = 0.0
scene.eevee.ray_tracing_options.screen_trace_thickness = 0.1
bpy.context.view_layer.update()

# ---- added for rendering (the .blend has no active camera and no usable light): camera, sun
cam_auto = bpy.data.cameras.new('AutoCamera')
cam_auto.lens = 50.0
cam_auto.sensor_width = 36.0
cam_auto.clip_end = 1000.0
ob_auto_camera = bpy.data.objects.new('AutoCamera', cam_auto)
scene.collection.objects.link(ob_auto_camera)
ob_auto_camera.location = (2.47888, -3.17466, 2.8806)
ob_auto_camera.rotation_euler = (1.09748, -7.21219e-08, 0.694738)
scene.camera = ob_auto_camera
light_auto_sun = bpy.data.lights.new('AutoSun', 'SUN')
light_auto_sun.energy = 3.0
light_auto_sun.angle = 0.0523599
ob_auto_sun = bpy.data.objects.new('AutoSun', light_auto_sun)
scene.collection.objects.link(ob_auto_sun)
ob_auto_sun.rotation_euler = (0.872665, 0.174533, 0.523599)
bpy.context.view_layer.update()
